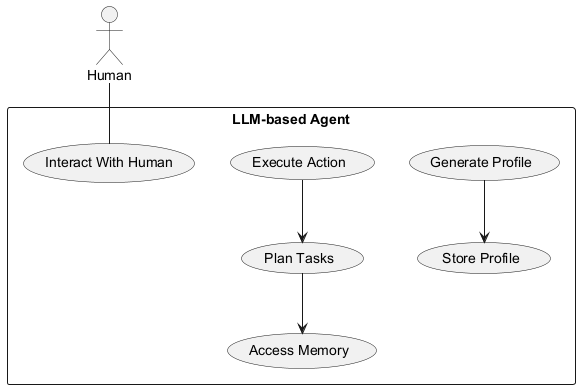

The diagram above was rendered by PlantUML. Its source (embedded in the PNG):
@startuml
actor Human

rectangle "LLM-based Agent" {
  usecase "Generate Profile"
  usecase "Store Profile"
  usecase "Plan Tasks"
  usecase "Access Memory"
  usecase "Execute Action"
  usecase "Interact With Human"
}

Human -- "Interact With Human"
"Execute Action" --> "Plan Tasks"
"Plan Tasks" --> "Access Memory"
"Generate Profile" --> "Store Profile"

@enduml